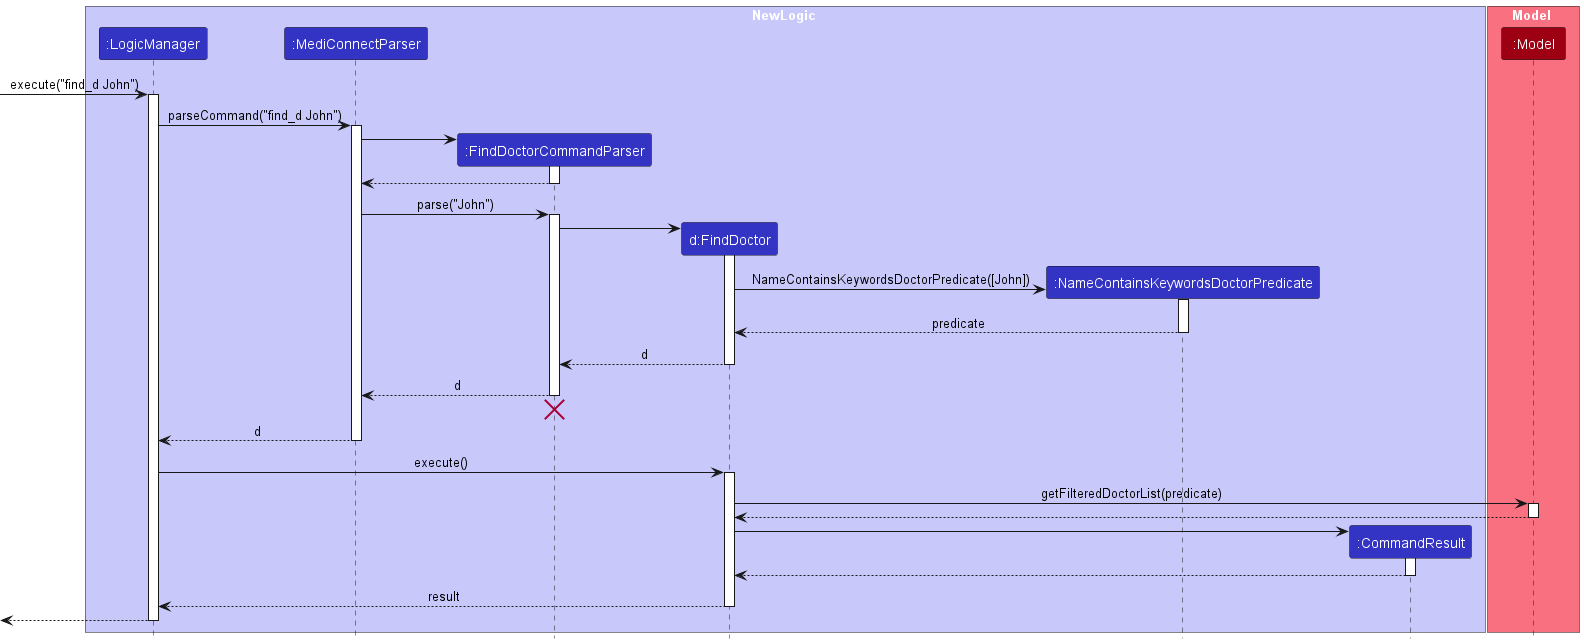

The diagram above was rendered by PlantUML. Its source (embedded in the PNG):
@startuml
!include style.puml
skinparam ArrowFontStyle plain

box NewLogic LOGIC_COLOR_T1
participant ":LogicManager" as LogicManager LOGIC_COLOR
participant ":MediConnectParser" as MediConnectParser LOGIC_COLOR
participant ":FindDoctorCommandParser" as FindDoctorCommandParser LOGIC_COLOR
participant "d:FindDoctor" as FindDoctor LOGIC_COLOR
participant ":NameContainsKeywordsDoctorPredicate" as NameContainsKeywordsDoctorPredicate LOGIC_COLOR
participant ":CommandResult" as CommandResult LOGIC_COLOR
end box

box Model MODEL_COLOR_T1
participant ":Model" as Model MODEL_COLOR
end box

[-> LogicManager : execute("find_d John")
activate LogicManager

LogicManager -> MediConnectParser : parseCommand("find_d John")
activate MediConnectParser

create FindDoctorCommandParser
MediConnectParser -> FindDoctorCommandParser
activate FindDoctorCommandParser


FindDoctorCommandParser --> MediConnectParser
deactivate FindDoctorCommandParser

MediConnectParser -> FindDoctorCommandParser : parse("John")
activate FindDoctorCommandParser

create FindDoctor
FindDoctorCommandParser -> FindDoctor :
activate FindDoctor

create NameContainsKeywordsDoctorPredicate
FindDoctor -> NameContainsKeywordsDoctorPredicate : NameContainsKeywordsDoctorPredicate([John])
activate NameContainsKeywordsDoctorPredicate
NameContainsKeywordsDoctorPredicate --> FindDoctor : predicate
deactivate NameContainsKeywordsDoctorPredicate


FindDoctor --> FindDoctorCommandParser : d
deactivate FindDoctor

FindDoctorCommandParser --> MediConnectParser : d
deactivate FindDoctorCommandParser
'Hidden arrow to position the destroy marker below the end of the activation bar.
FindDoctorCommandParser -[hidden]-> MediConnectParser
destroy FindDoctorCommandParser

MediConnectParser --> LogicManager : d
deactivate MediConnectParser

LogicManager -> FindDoctor : execute()
activate FindDoctor

FindDoctor -> Model : getFilteredDoctorList(predicate)
activate Model

Model --> FindDoctor
deactivate Model

create CommandResult
FindDoctor -> CommandResult
activate CommandResult

CommandResult --> FindDoctor
deactivate CommandResult

FindDoctor --> LogicManager : result
deactivate FindDoctor

[<--LogicManager
deactivate LogicManager
@enduml